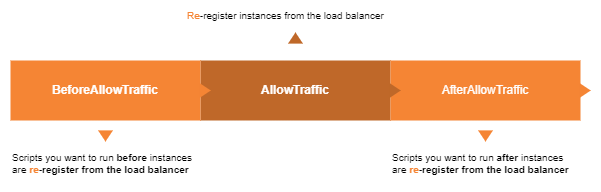

The diagram above was exported from draw.io. Its source (the exported page's mxGraphModel, read from the mxfile embedded in the PNG):
<mxGraphModel dx="670" dy="390" grid="1" gridSize="10" guides="1" tooltips="1" connect="1" arrows="1" fold="1" page="1" pageScale="1" pageWidth="850" pageHeight="1100" math="0" shadow="0">
  <root>
    <mxCell id="0" />
    <mxCell id="1" parent="0" />
    <mxCell id="Qm1xsmg8HBcWPli8ornW-1" value="" style="rounded=0;whiteSpace=wrap;html=1;fontSize=10;fontColor=#F58534;fillColor=#FFFFFF;strokeColor=none;" vertex="1" parent="1">
      <mxGeometry x="80" y="250" width="600" height="190" as="geometry" />
    </mxCell>
    <mxCell id="Qm1xsmg8HBcWPli8ornW-2" value="AllowTraffic" style="rounded=0;whiteSpace=wrap;html=1;fontStyle=1;fontColor=#FFFFFF;fillColor=#BF6829;strokeColor=none;" vertex="1" parent="1">
      <mxGeometry x="280" y="310" width="190" height="60" as="geometry" />
    </mxCell>
    <mxCell id="Qm1xsmg8HBcWPli8ornW-3" value="AfterAllowTraffic" style="rounded=0;whiteSpace=wrap;html=1;fillColor=#F58534;fontColor=#FFFFFF;strokeColor=none;" vertex="1" parent="1">
      <mxGeometry x="470" y="310" width="190" height="60" as="geometry" />
    </mxCell>
    <mxCell id="Qm1xsmg8HBcWPli8ornW-4" value="" style="triangle;whiteSpace=wrap;html=1;fontColor=#FFFFFF;fillColor=#BF6829;aspect=fixed;strokeColor=none;" vertex="1" parent="1">
      <mxGeometry x="469" y="332.5" width="11.25" height="15" as="geometry" />
    </mxCell>
    <mxCell id="Qm1xsmg8HBcWPli8ornW-5" value="" style="triangle;whiteSpace=wrap;html=1;fontColor=#FFFFFF;fillColor=#F58534;aspect=fixed;strokeColor=none;" vertex="1" parent="1">
      <mxGeometry x="659" y="332.5" width="11.25" height="15" as="geometry" />
    </mxCell>
    <mxCell id="Qm1xsmg8HBcWPli8ornW-6" value="&lt;font style=&quot;font-size: 10px;&quot;&gt;Scripts you want to run &lt;b style=&quot;font-size: 10px;&quot;&gt;before&lt;/b&gt; instances &lt;br style=&quot;font-size: 10px;&quot;&gt;are &lt;b style=&quot;font-size: 10px;&quot;&gt;&lt;font color=&quot;#f58534&quot;&gt;re&lt;/font&gt;-register from the load balancer&lt;/b&gt;&lt;/font&gt;" style="text;html=1;align=left;verticalAlign=middle;resizable=0;points=[];autosize=1;strokeColor=none;fillColor=none;fontSize=10;" vertex="1" parent="1">
      <mxGeometry x="90" y="393" width="200" height="40" as="geometry" />
    </mxCell>
    <mxCell id="Qm1xsmg8HBcWPli8ornW-7" value="&lt;font style=&quot;font-size: 10px;&quot;&gt;&lt;font color=&quot;#f58534&quot;&gt;Re&lt;/font&gt;-register instances from the load balancer&lt;/font&gt;" style="text;html=1;align=left;verticalAlign=middle;resizable=0;points=[];autosize=1;strokeColor=none;fillColor=none;fontSize=10;" vertex="1" parent="1">
      <mxGeometry x="265" y="250" width="220" height="30" as="geometry" />
    </mxCell>
    <mxCell id="Qm1xsmg8HBcWPli8ornW-8" value="&lt;font style=&quot;font-size: 10px;&quot;&gt;Scripts you want to run &lt;b style=&quot;font-size: 10px;&quot;&gt;after&lt;/b&gt; instances &lt;br style=&quot;font-size: 10px;&quot;&gt;are &lt;b style=&quot;font-size: 10px;&quot;&gt;&lt;font color=&quot;#f58534&quot;&gt;re&lt;/font&gt;-register from the load balancer&lt;/b&gt;&lt;/font&gt;" style="text;html=1;align=left;verticalAlign=middle;resizable=0;points=[];autosize=1;strokeColor=none;fillColor=none;fontSize=10;" vertex="1" parent="1">
      <mxGeometry x="470" y="393" width="200" height="40" as="geometry" />
    </mxCell>
    <mxCell id="Qm1xsmg8HBcWPli8ornW-9" value="&lt;font color=&quot;#ffffff&quot;&gt;BeforeAllowTraffic&lt;/font&gt;" style="rounded=0;whiteSpace=wrap;html=1;fillColor=#F58534;fontStyle=1;strokeColor=none;" vertex="1" parent="1">
      <mxGeometry x="90" y="310" width="190" height="60" as="geometry" />
    </mxCell>
    <mxCell id="Qm1xsmg8HBcWPli8ornW-10" value="" style="triangle;whiteSpace=wrap;html=1;fontColor=#FFFFFF;fillColor=#F58534;aspect=fixed;strokeColor=none;" vertex="1" parent="1">
      <mxGeometry x="279" y="332.5" width="11.25" height="15" as="geometry" />
    </mxCell>
    <mxCell id="Qm1xsmg8HBcWPli8ornW-11" value="" style="triangle;whiteSpace=wrap;html=1;fontColor=#FFFFFF;fillColor=#F58534;aspect=fixed;strokeColor=none;rotation=90;" vertex="1" parent="1">
      <mxGeometry x="179.37" y="378" width="11.25" height="15" as="geometry" />
    </mxCell>
    <mxCell id="Qm1xsmg8HBcWPli8ornW-12" value="" style="triangle;whiteSpace=wrap;html=1;fontColor=#FFFFFF;fillColor=#BF6829;aspect=fixed;strokeColor=none;rotation=-90;" vertex="1" parent="1">
      <mxGeometry x="369.37" y="280" width="11.25" height="15" as="geometry" />
    </mxCell>
    <mxCell id="Qm1xsmg8HBcWPli8ornW-13" value="" style="triangle;whiteSpace=wrap;html=1;fontColor=#FFFFFF;fillColor=#F58534;aspect=fixed;strokeColor=none;rotation=90;" vertex="1" parent="1">
      <mxGeometry x="559.38" y="378" width="11.25" height="15" as="geometry" />
    </mxCell>
  </root>
</mxGraphModel>